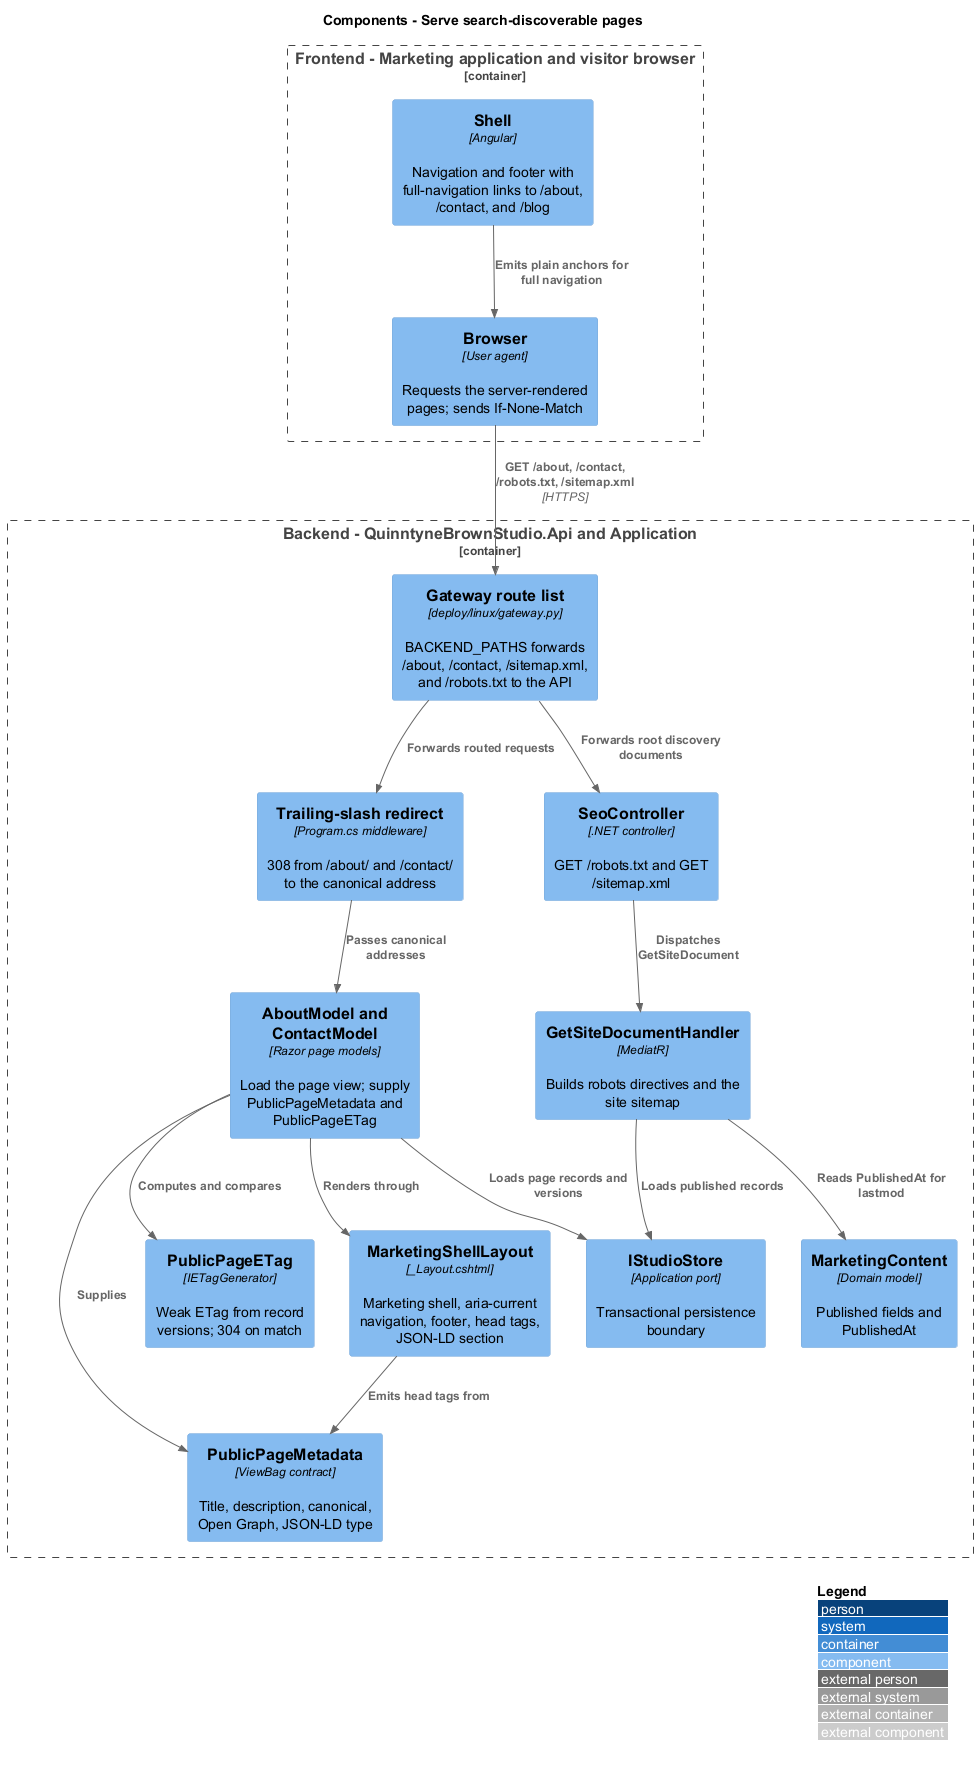

The diagram above was rendered by PlantUML. Its source (embedded in the PNG):
@startuml
!include <C4/C4_Component>
LAYOUT_WITH_LEGEND()
title Components - Serve search-discoverable pages
Container_Boundary(frontend, "Frontend - Marketing application and visitor browser") {
 Component(shell, "Shell", "Angular", "Navigation and footer with full-navigation links to /about, /contact, and /blog")
 Component(browser, "Browser", "User agent", "Requests the server-rendered pages; sends If-None-Match")
}
Container_Boundary(api, "Backend - QuinntyneBrownStudio.Api and Application") {
 Component(gateway, "Gateway route list", "deploy/linux/gateway.py", "BACKEND_PATHS forwards /about, /contact, /sitemap.xml, and /robots.txt to the API")
 Component(redirect, "Trailing-slash redirect", "Program.cs middleware", "308 from /about/ and /contact/ to the canonical address")
 Component(page, "AboutModel and ContactModel", "Razor page models", "Load the page view; supply PublicPageMetadata and PublicPageETag")
 Component(layout, "MarketingShellLayout", "_Layout.cshtml", "Marketing shell, aria-current navigation, footer, head tags, JSON-LD section")
 Component(metadata, "PublicPageMetadata", "ViewBag contract", "Title, description, canonical, Open Graph, JSON-LD type")
 Component(etag, "PublicPageETag", "IETagGenerator", "Weak ETag from record versions; 304 on match")
 Component(seo, "SeoController", ".NET controller", "GET /robots.txt and GET /sitemap.xml")
 Component(handler, "GetSiteDocumentHandler", "MediatR", "Builds robots directives and the site sitemap")
 Component(content, "MarketingContent", "Domain model", "Published fields and PublishedAt")
 Component(store, "IStudioStore", "Application port", "Transactional persistence boundary")
}
Rel(shell, browser, "Emits plain anchors for full navigation")
Rel(browser, gateway, "GET /about, /contact, /robots.txt, /sitemap.xml", "HTTPS")
Rel(gateway, redirect, "Forwards routed requests")
Rel(redirect, page, "Passes canonical addresses")
Rel(page, metadata, "Supplies")
Rel(page, etag, "Computes and compares")
Rel(page, layout, "Renders through")
Rel(layout, metadata, "Emits head tags from")
Rel(gateway, seo, "Forwards root discovery documents")
Rel(seo, handler, "Dispatches GetSiteDocument")
Rel(handler, content, "Reads PublishedAt for lastmod")
Rel(handler, store, "Loads published records")
Rel(page, store, "Loads page records and versions")
@enduml